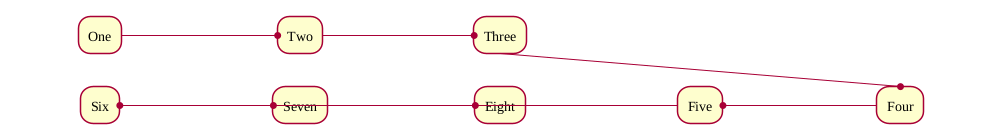

The diagram above was rendered by PlantUML. Its source (embedded in the PNG):
@startflow
' A new box goes two steps away; the boxes in its way move east.
a "One"
e b "Two"
e c "Three"
s d "Four"
w e "Five"
w f "Six"
e g "Seven"
e h "Eight"
@endflow